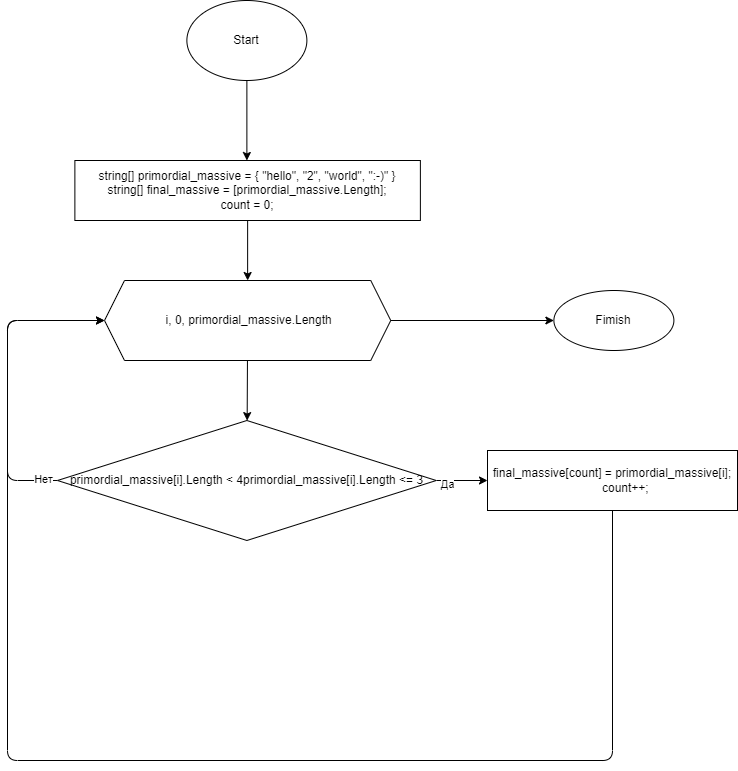

The diagram above was exported from draw.io. Its source (the exported page's mxGraphModel, read from the mxfile embedded in the PNG):
<mxGraphModel dx="1410" dy="673" grid="1" gridSize="10" guides="1" tooltips="1" connect="1" arrows="1" fold="1" page="1" pageScale="1" pageWidth="827" pageHeight="1169" math="0" shadow="0">
  <root>
    <mxCell id="0" />
    <mxCell id="1" parent="0" />
    <mxCell id="4" value="" style="edgeStyle=none;html=1;" edge="1" parent="1" source="2">
      <mxGeometry relative="1" as="geometry">
        <mxPoint x="309.38" y="159.9999999999999" as="targetPoint" />
      </mxGeometry>
    </mxCell>
    <mxCell id="2" value="Start" style="ellipse;whiteSpace=wrap;html=1;" vertex="1" parent="1">
      <mxGeometry x="249.38" width="120" height="80" as="geometry" />
    </mxCell>
    <mxCell id="7" value="" style="edgeStyle=none;html=1;" edge="1" parent="1" source="5" target="6">
      <mxGeometry relative="1" as="geometry" />
    </mxCell>
    <mxCell id="5" value="string[] primordial_massive = { &quot;hello&quot;, &quot;2&quot;, &quot;world&quot;, &quot;:-)&quot; }&lt;br&gt;string[] final_massive = [primordial_massive.Length];&lt;br&gt;count = 0;" style="rounded=0;whiteSpace=wrap;html=1;" vertex="1" parent="1">
      <mxGeometry x="137.38" y="160" width="345.5" height="60" as="geometry" />
    </mxCell>
    <mxCell id="9" value="" style="edgeStyle=none;html=1;" edge="1" parent="1" source="6" target="8">
      <mxGeometry relative="1" as="geometry" />
    </mxCell>
    <mxCell id="19" value="" style="edgeStyle=none;html=1;" edge="1" parent="1" source="6" target="18">
      <mxGeometry relative="1" as="geometry" />
    </mxCell>
    <mxCell id="6" value="&amp;nbsp;i, 0,&amp;nbsp;primordial_massive.Length" style="shape=hexagon;perimeter=hexagonPerimeter2;whiteSpace=wrap;html=1;fixedSize=1;rounded=0;" vertex="1" parent="1">
      <mxGeometry x="167.01" y="280" width="286.25" height="80" as="geometry" />
    </mxCell>
    <mxCell id="11" value="" style="edgeStyle=none;html=1;" edge="1" parent="1" source="8" target="10">
      <mxGeometry relative="1" as="geometry" />
    </mxCell>
    <mxCell id="12" value="Да" style="edgeLabel;html=1;align=center;verticalAlign=middle;resizable=0;points=[];" vertex="1" connectable="0" parent="11">
      <mxGeometry x="-0.6143" y="-3" relative="1" as="geometry">
        <mxPoint as="offset" />
      </mxGeometry>
    </mxCell>
    <mxCell id="16" value="" style="edgeStyle=none;html=1;entryX=0;entryY=0.5;entryDx=0;entryDy=0;" edge="1" parent="1" source="8" target="6">
      <mxGeometry relative="1" as="geometry">
        <mxPoint x="40.00000000000023" y="480" as="targetPoint" />
        <Array as="points">
          <mxPoint x="70" y="480" />
          <mxPoint x="70" y="320" />
        </Array>
      </mxGeometry>
    </mxCell>
    <mxCell id="17" value="Нет" style="edgeLabel;html=1;align=center;verticalAlign=middle;resizable=0;points=[];" vertex="1" connectable="0" parent="16">
      <mxGeometry x="-0.9075" y="-2" relative="1" as="geometry">
        <mxPoint as="offset" />
      </mxGeometry>
    </mxCell>
    <mxCell id="8" value="primordial_massive[i].Length &amp;lt; 4primordial_massive[i].Length &amp;lt;= 3" style="rhombus;whiteSpace=wrap;html=1;rounded=0;" vertex="1" parent="1">
      <mxGeometry x="120" y="420" width="378.76" height="120" as="geometry" />
    </mxCell>
    <mxCell id="14" value="" style="edgeStyle=none;html=1;entryX=0;entryY=0.5;entryDx=0;entryDy=0;" edge="1" parent="1" source="10" target="6">
      <mxGeometry relative="1" as="geometry">
        <mxPoint x="675" y="590" as="targetPoint" />
        <Array as="points">
          <mxPoint x="675" y="760" />
          <mxPoint x="70" y="760" />
          <mxPoint x="70" y="320" />
        </Array>
      </mxGeometry>
    </mxCell>
    <mxCell id="10" value="&lt;div&gt;final_massive[count] = primordial_massive[i];&lt;/div&gt;&lt;div&gt;&amp;nbsp; &amp;nbsp; &amp;nbsp; &amp;nbsp; count++;&lt;/div&gt;" style="whiteSpace=wrap;html=1;rounded=0;" vertex="1" parent="1">
      <mxGeometry x="550" y="450" width="250" height="60" as="geometry" />
    </mxCell>
    <mxCell id="18" value="Fimish" style="ellipse;whiteSpace=wrap;html=1;rounded=0;" vertex="1" parent="1">
      <mxGeometry x="616.385" y="290" width="120" height="60" as="geometry" />
    </mxCell>
  </root>
</mxGraphModel>